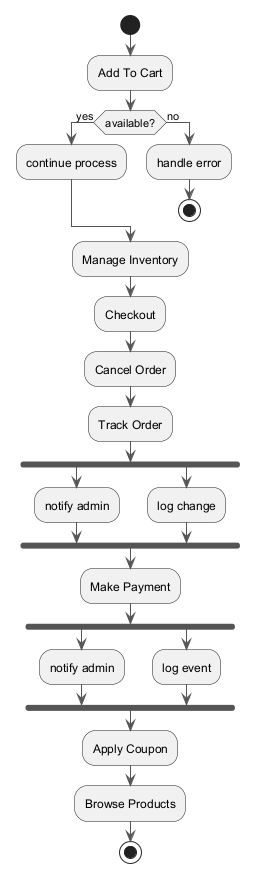

The diagram above was rendered by PlantUML. Its source (embedded in the PNG):
@startuml
skinparam backgroundColor #FFFFFF
skinparam classBackgroundColor #F1F8E9
skinparam classBorderColor #33691E
skinparam ArrowColor #555555
start
:Add To Cart;
if (available?) then (yes)
:continue process;
else (no)
:handle error;
stop
endif
:Manage Inventory;
:Checkout;
:Cancel Order;
:Track Order;
fork
:notify admin;
fork again
:log change;
end fork
:Make Payment;
fork
:notify admin;
fork again
:log event;
end fork
:Apply Coupon;
:Browse Products;
stop
@enduml